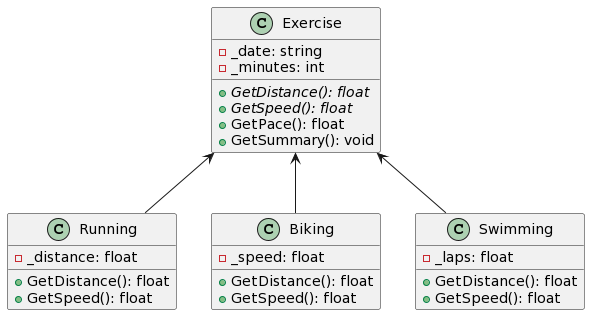

The diagram above was rendered by PlantUML. Its source (embedded in the PNG):
@startuml
class Exercise
{
- _date: string
- _minutes: int

+ //GetDistance(): float//
+ //GetSpeed(): float//
+ GetPace(): float
+ GetSummary(): void
}
class Running
{
- _distance: float

+ GetDistance(): float
+ GetSpeed(): float
}
class Biking
{
- _speed: float

+ GetDistance(): float
+ GetSpeed(): float
}
class Swimming
{
- _laps: float

+ GetDistance(): float
+ GetSpeed(): float
}
Exercise <-- Running
Exercise <-- Biking
Exercise <-- Swimming
@enduml